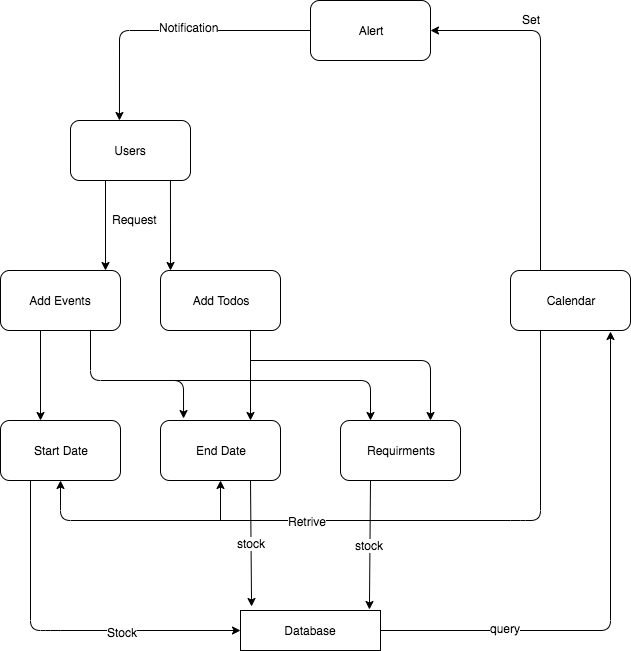

The diagram above was exported from draw.io. Its source (the exported page's mxGraphModel, read from the mxfile embedded in the PNG):
<mxGraphModel dx="858" dy="360" grid="1" gridSize="10" guides="1" tooltips="1" connect="1" arrows="1" fold="1" page="1" pageScale="1" pageWidth="1100" pageHeight="850" background="#ffffff" math="0" shadow="0">
  <root>
    <mxCell id="0" />
    <mxCell id="1" parent="0" />
    <mxCell id="AdTp1qXP4ihDkmYfgcaq-2" value="Users" style="rounded=1;whiteSpace=wrap;html=1;" parent="1" vertex="1">
      <mxGeometry x="140" y="290" width="120" height="60" as="geometry" />
    </mxCell>
    <mxCell id="AdTp1qXP4ihDkmYfgcaq-3" value="Alert" style="rounded=1;whiteSpace=wrap;html=1;" parent="1" vertex="1">
      <mxGeometry x="380" y="170" width="120" height="60" as="geometry" />
    </mxCell>
    <mxCell id="AdTp1qXP4ihDkmYfgcaq-4" value="" style="endArrow=classic;html=1;exitX=0;exitY=0.5;exitDx=0;exitDy=0;entryX=0.408;entryY=0;entryDx=0;entryDy=0;entryPerimeter=0;" parent="1" source="AdTp1qXP4ihDkmYfgcaq-3" target="AdTp1qXP4ihDkmYfgcaq-2" edge="1">
      <mxGeometry width="50" height="50" relative="1" as="geometry">
        <mxPoint x="260" y="260" as="sourcePoint" />
        <mxPoint x="190" y="200" as="targetPoint" />
        <Array as="points">
          <mxPoint x="189" y="200" />
        </Array>
      </mxGeometry>
    </mxCell>
    <mxCell id="AdTp1qXP4ihDkmYfgcaq-5" value="Notification" style="text;html=1;resizable=0;points=[];align=center;verticalAlign=middle;labelBackgroundColor=#ffffff;" parent="AdTp1qXP4ihDkmYfgcaq-4" vertex="1" connectable="0">
      <mxGeometry x="-0.1321" y="-4" relative="1" as="geometry">
        <mxPoint as="offset" />
      </mxGeometry>
    </mxCell>
    <mxCell id="AdTp1qXP4ihDkmYfgcaq-6" value="Calendar" style="rounded=1;whiteSpace=wrap;html=1;" parent="1" vertex="1">
      <mxGeometry x="580" y="440" width="120" height="60" as="geometry" />
    </mxCell>
    <mxCell id="AdTp1qXP4ihDkmYfgcaq-7" value="" style="endArrow=classic;html=1;entryX=1;entryY=0.5;entryDx=0;entryDy=0;exitX=0.25;exitY=0;exitDx=0;exitDy=0;" parent="1" source="AdTp1qXP4ihDkmYfgcaq-6" target="AdTp1qXP4ihDkmYfgcaq-3" edge="1">
      <mxGeometry width="50" height="50" relative="1" as="geometry">
        <mxPoint x="580" y="230" as="sourcePoint" />
        <mxPoint x="630" y="180" as="targetPoint" />
        <Array as="points">
          <mxPoint x="610" y="200" />
        </Array>
      </mxGeometry>
    </mxCell>
    <mxCell id="AdTp1qXP4ihDkmYfgcaq-8" value="Set" style="text;html=1;resizable=0;points=[];autosize=1;align=left;verticalAlign=top;spacingTop=-4;" parent="1" vertex="1">
      <mxGeometry x="590" y="180" width="30" height="20" as="geometry" />
    </mxCell>
    <mxCell id="AdTp1qXP4ihDkmYfgcaq-9" value="" style="endArrow=classic;html=1;" parent="1" edge="1">
      <mxGeometry width="50" height="50" relative="1" as="geometry">
        <mxPoint x="175" y="350" as="sourcePoint" />
        <mxPoint x="175" y="440" as="targetPoint" />
      </mxGeometry>
    </mxCell>
    <mxCell id="AdTp1qXP4ihDkmYfgcaq-10" value="" style="endArrow=classic;html=1;exitX=0.833;exitY=1;exitDx=0;exitDy=0;exitPerimeter=0;" parent="1" source="AdTp1qXP4ihDkmYfgcaq-2" edge="1">
      <mxGeometry width="50" height="50" relative="1" as="geometry">
        <mxPoint x="240" y="352" as="sourcePoint" />
        <mxPoint x="240" y="440" as="targetPoint" />
      </mxGeometry>
    </mxCell>
    <mxCell id="AdTp1qXP4ihDkmYfgcaq-11" value="Request" style="text;html=1;resizable=0;points=[];autosize=1;align=left;verticalAlign=top;spacingTop=-4;" parent="1" vertex="1">
      <mxGeometry x="180" y="380" width="60" height="20" as="geometry" />
    </mxCell>
    <mxCell id="AdTp1qXP4ihDkmYfgcaq-12" value="Add Events" style="rounded=1;whiteSpace=wrap;html=1;" parent="1" vertex="1">
      <mxGeometry x="70" y="440" width="120" height="60" as="geometry" />
    </mxCell>
    <mxCell id="AdTp1qXP4ihDkmYfgcaq-13" value="Add Todos" style="rounded=1;whiteSpace=wrap;html=1;" parent="1" vertex="1">
      <mxGeometry x="230" y="440" width="120" height="60" as="geometry" />
    </mxCell>
    <mxCell id="AdTp1qXP4ihDkmYfgcaq-14" value="Start Date" style="rounded=1;whiteSpace=wrap;html=1;" parent="1" vertex="1">
      <mxGeometry x="70" y="590" width="120" height="60" as="geometry" />
    </mxCell>
    <mxCell id="AdTp1qXP4ihDkmYfgcaq-15" value="End Date" style="rounded=1;whiteSpace=wrap;html=1;" parent="1" vertex="1">
      <mxGeometry x="230" y="590" width="120" height="60" as="geometry" />
    </mxCell>
    <mxCell id="AdTp1qXP4ihDkmYfgcaq-16" value="" style="endArrow=classic;html=1;" parent="1" edge="1">
      <mxGeometry width="50" height="50" relative="1" as="geometry">
        <mxPoint x="110" y="500" as="sourcePoint" />
        <mxPoint x="110" y="590" as="targetPoint" />
      </mxGeometry>
    </mxCell>
    <mxCell id="AdTp1qXP4ihDkmYfgcaq-17" value="" style="endArrow=classic;html=1;entryX=0.192;entryY=-0.033;entryDx=0;entryDy=0;entryPerimeter=0;" parent="1" target="AdTp1qXP4ihDkmYfgcaq-15" edge="1">
      <mxGeometry width="50" height="50" relative="1" as="geometry">
        <mxPoint x="160" y="500" as="sourcePoint" />
        <mxPoint x="260" y="550" as="targetPoint" />
        <Array as="points">
          <mxPoint x="160" y="550" />
          <mxPoint x="253" y="550" />
        </Array>
      </mxGeometry>
    </mxCell>
    <mxCell id="AdTp1qXP4ihDkmYfgcaq-18" value="" style="endArrow=classic;html=1;exitX=0.75;exitY=1;exitDx=0;exitDy=0;entryX=0.75;entryY=0;entryDx=0;entryDy=0;" parent="1" source="AdTp1qXP4ihDkmYfgcaq-13" target="AdTp1qXP4ihDkmYfgcaq-15" edge="1">
      <mxGeometry width="50" height="50" relative="1" as="geometry">
        <mxPoint x="270" y="570" as="sourcePoint" />
        <mxPoint x="320" y="520" as="targetPoint" />
      </mxGeometry>
    </mxCell>
    <mxCell id="AdTp1qXP4ihDkmYfgcaq-19" value="Requirments" style="rounded=1;whiteSpace=wrap;html=1;" parent="1" vertex="1">
      <mxGeometry x="410" y="590" width="120" height="60" as="geometry" />
    </mxCell>
    <mxCell id="AdTp1qXP4ihDkmYfgcaq-20" value="" style="endArrow=classic;html=1;exitX=0.25;exitY=1;exitDx=0;exitDy=0;entryX=0.5;entryY=1;entryDx=0;entryDy=0;" parent="1" source="AdTp1qXP4ihDkmYfgcaq-6" target="AdTp1qXP4ihDkmYfgcaq-14" edge="1">
      <mxGeometry width="50" height="50" relative="1" as="geometry">
        <mxPoint x="610" y="550" as="sourcePoint" />
        <mxPoint x="610" y="500" as="targetPoint" />
        <Array as="points">
          <mxPoint x="610" y="690" />
          <mxPoint x="590" y="690" />
          <mxPoint x="130" y="690" />
        </Array>
      </mxGeometry>
    </mxCell>
    <mxCell id="AdTp1qXP4ihDkmYfgcaq-25" value="Retrive" style="text;html=1;resizable=0;points=[];align=center;verticalAlign=middle;labelBackgroundColor=#ffffff;" parent="AdTp1qXP4ihDkmYfgcaq-20" vertex="1" connectable="0">
      <mxGeometry x="0.1944" relative="1" as="geometry">
        <mxPoint as="offset" />
      </mxGeometry>
    </mxCell>
    <mxCell id="AdTp1qXP4ihDkmYfgcaq-24" value="" style="endArrow=classic;html=1;entryX=0.5;entryY=1;entryDx=0;entryDy=0;" parent="1" target="AdTp1qXP4ihDkmYfgcaq-15" edge="1">
      <mxGeometry width="50" height="50" relative="1" as="geometry">
        <mxPoint x="290" y="690" as="sourcePoint" />
        <mxPoint x="320" y="650" as="targetPoint" />
      </mxGeometry>
    </mxCell>
    <mxCell id="AdTp1qXP4ihDkmYfgcaq-26" value="Database" style="rounded=0;whiteSpace=wrap;html=1;" parent="1" vertex="1">
      <mxGeometry x="310" y="780" width="140" height="40" as="geometry" />
    </mxCell>
    <mxCell id="AdTp1qXP4ihDkmYfgcaq-27" value="" style="endArrow=classic;html=1;exitX=0.25;exitY=1;exitDx=0;exitDy=0;entryX=0;entryY=0.5;entryDx=0;entryDy=0;" parent="1" source="AdTp1qXP4ihDkmYfgcaq-14" target="AdTp1qXP4ihDkmYfgcaq-26" edge="1">
      <mxGeometry width="50" height="50" relative="1" as="geometry">
        <mxPoint x="70" y="890" as="sourcePoint" />
        <mxPoint x="100" y="850" as="targetPoint" />
        <Array as="points">
          <mxPoint x="100" y="800" />
          <mxPoint x="120" y="800" />
        </Array>
      </mxGeometry>
    </mxCell>
    <mxCell id="AdTp1qXP4ihDkmYfgcaq-28" value="Stock" style="text;html=1;resizable=0;points=[];align=center;verticalAlign=middle;labelBackgroundColor=#ffffff;" parent="AdTp1qXP4ihDkmYfgcaq-27" vertex="1" connectable="0">
      <mxGeometry x="0.3389" y="-1" relative="1" as="geometry">
        <mxPoint as="offset" />
      </mxGeometry>
    </mxCell>
    <mxCell id="AdTp1qXP4ihDkmYfgcaq-29" value="stock" style="endArrow=classic;html=1;exitX=0.75;exitY=1;exitDx=0;exitDy=0;entryX=0.079;entryY=-0.1;entryDx=0;entryDy=0;entryPerimeter=0;" parent="1" source="AdTp1qXP4ihDkmYfgcaq-15" target="AdTp1qXP4ihDkmYfgcaq-26" edge="1">
      <mxGeometry width="50" height="50" relative="1" as="geometry">
        <mxPoint x="70" y="890" as="sourcePoint" />
        <mxPoint x="120" y="840" as="targetPoint" />
      </mxGeometry>
    </mxCell>
    <mxCell id="AdTp1qXP4ihDkmYfgcaq-30" value="stock" style="endArrow=classic;html=1;exitX=0.25;exitY=1;exitDx=0;exitDy=0;entryX=0.921;entryY=-0.025;entryDx=0;entryDy=0;entryPerimeter=0;" parent="1" source="AdTp1qXP4ihDkmYfgcaq-19" target="AdTp1qXP4ihDkmYfgcaq-26" edge="1">
      <mxGeometry width="50" height="50" relative="1" as="geometry">
        <mxPoint x="330" y="660" as="sourcePoint" />
        <mxPoint x="331.05999999999995" y="786" as="targetPoint" />
      </mxGeometry>
    </mxCell>
    <mxCell id="AdTp1qXP4ihDkmYfgcaq-31" value="" style="endArrow=classic;html=1;exitX=1;exitY=0.5;exitDx=0;exitDy=0;" parent="1" source="AdTp1qXP4ihDkmYfgcaq-26" edge="1">
      <mxGeometry width="50" height="50" relative="1" as="geometry">
        <mxPoint x="70" y="890" as="sourcePoint" />
        <mxPoint x="680" y="501" as="targetPoint" />
        <Array as="points">
          <mxPoint x="680" y="800" />
        </Array>
      </mxGeometry>
    </mxCell>
    <mxCell id="AdTp1qXP4ihDkmYfgcaq-32" value="query" style="text;html=1;resizable=0;points=[];align=center;verticalAlign=middle;labelBackgroundColor=#ffffff;" parent="AdTp1qXP4ihDkmYfgcaq-31" vertex="1" connectable="0">
      <mxGeometry x="-0.5312" y="3" relative="1" as="geometry">
        <mxPoint as="offset" />
      </mxGeometry>
    </mxCell>
    <mxCell id="AdTp1qXP4ihDkmYfgcaq-33" value="" style="endArrow=classic;html=1;entryX=0.25;entryY=0;entryDx=0;entryDy=0;" parent="1" target="AdTp1qXP4ihDkmYfgcaq-19" edge="1">
      <mxGeometry width="50" height="50" relative="1" as="geometry">
        <mxPoint x="240" y="550" as="sourcePoint" />
        <mxPoint x="490" y="550" as="targetPoint" />
        <Array as="points">
          <mxPoint x="440" y="550" />
        </Array>
      </mxGeometry>
    </mxCell>
    <mxCell id="AdTp1qXP4ihDkmYfgcaq-34" value="" style="endArrow=classic;html=1;entryX=0.75;entryY=0;entryDx=0;entryDy=0;" parent="1" target="AdTp1qXP4ihDkmYfgcaq-19" edge="1">
      <mxGeometry width="50" height="50" relative="1" as="geometry">
        <mxPoint x="320" y="530" as="sourcePoint" />
        <mxPoint x="500" y="530" as="targetPoint" />
        <Array as="points">
          <mxPoint x="500" y="530" />
        </Array>
      </mxGeometry>
    </mxCell>
  </root>
</mxGraphModel>